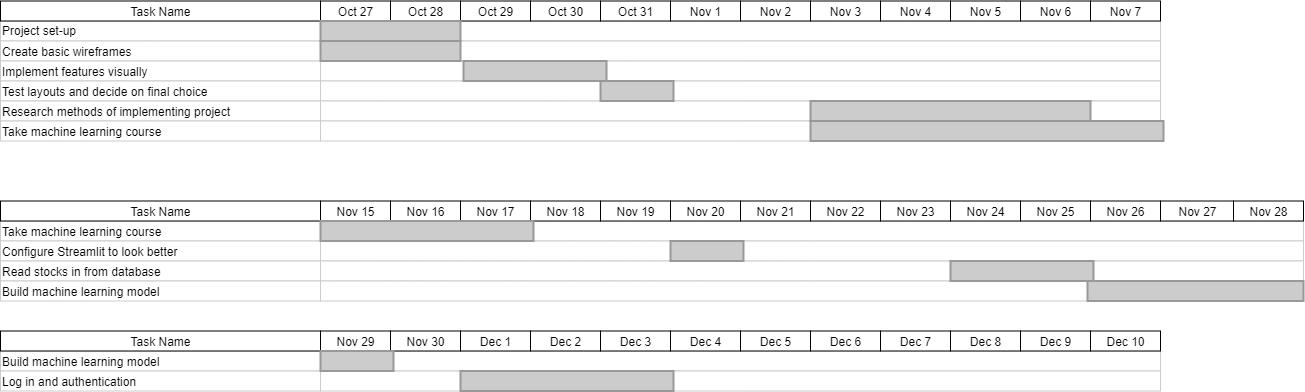

The diagram above was exported from draw.io. Its source (the exported page's mxGraphModel, read from the mxfile embedded in the PNG):
<mxGraphModel dx="1374" dy="2027.5" grid="1" gridSize="10" guides="1" tooltips="1" connect="0" arrows="1" fold="1" page="1" pageScale="1.5" pageWidth="1169" pageHeight="827" background="none" math="0" shadow="0">
  <root>
    <mxCell id="0" style=";html=1;" />
    <mxCell id="1" style=";html=1;" parent="0" />
    <mxCell id="75" value="Take machine learning course" style="align=left;strokeColor=#CCCCCC;html=1;" parent="1" vertex="1">
      <mxGeometry x="297.0000000000003" y="149.99999999999977" width="319.9999999999997" height="20.000000000000014" as="geometry" />
    </mxCell>
    <mxCell id="80" value="Configure Streamlit to look better" style="align=left;strokeColor=#CCCCCC;html=1;" parent="1" vertex="1">
      <mxGeometry x="297" y="170.00000000000023" width="320" height="20" as="geometry" />
    </mxCell>
    <mxCell id="85" value="Read stocks in from database" style="align=left;strokeColor=#CCCCCC;html=1;" parent="1" vertex="1">
      <mxGeometry x="296.9999999999999" y="190.00000000000023" width="320.0000000000001" height="20" as="geometry" />
    </mxCell>
    <mxCell id="90" value="Build machine learning model" style="align=left;strokeColor=#CCCCCC;html=1;" parent="1" vertex="1">
      <mxGeometry x="296.9999999999999" y="210.00000000000045" width="320.0000000000001" height="20" as="geometry" />
    </mxCell>
    <mxCell id="2" value="Task Name" style="strokeWidth=1;fontStyle=0;html=1;" parent="1" vertex="1">
      <mxGeometry x="297" y="130" width="320" height="20" as="geometry" />
    </mxCell>
    <mxCell id="67c90442a009f359-291" value="" style="align=left;strokeColor=#CCCCCC;html=1;" parent="1" vertex="1">
      <mxGeometry x="617" y="150" width="983" height="20" as="geometry" />
    </mxCell>
    <mxCell id="4" value="Nov 15" style="strokeWidth=1;fontStyle=0;html=1;" parent="1" vertex="1">
      <mxGeometry x="617" y="130" width="70" height="20" as="geometry" />
    </mxCell>
    <mxCell id="67c90442a009f359-278" value="Nov 16" style="strokeWidth=1;fontStyle=0;html=1;" parent="1" vertex="1">
      <mxGeometry x="687" y="130" width="70" height="20" as="geometry" />
    </mxCell>
    <mxCell id="67c90442a009f359-279" value="Nov 17" style="strokeWidth=1;fontStyle=0;html=1;" parent="1" vertex="1">
      <mxGeometry x="757" y="130" width="70" height="20" as="geometry" />
    </mxCell>
    <mxCell id="67c90442a009f359-280" value="Nov 18" style="strokeWidth=1;fontStyle=0;html=1;" parent="1" vertex="1">
      <mxGeometry x="827" y="130" width="70" height="20" as="geometry" />
    </mxCell>
    <mxCell id="67c90442a009f359-281" value="Nov 19" style="strokeWidth=1;fontStyle=0;html=1;" parent="1" vertex="1">
      <mxGeometry x="897" y="130" width="70" height="20" as="geometry" />
    </mxCell>
    <mxCell id="67c90442a009f359-282" value="Nov 20" style="strokeWidth=1;fontStyle=0;html=1;" parent="1" vertex="1">
      <mxGeometry x="967" y="130" width="70" height="20" as="geometry" />
    </mxCell>
    <mxCell id="67c90442a009f359-283" value="Nov 21" style="strokeWidth=1;fontStyle=0;html=1;" parent="1" vertex="1">
      <mxGeometry x="1037" y="130" width="70" height="20" as="geometry" />
    </mxCell>
    <mxCell id="67c90442a009f359-284" value="Nov 22" style="strokeWidth=1;fontStyle=0;html=1;" parent="1" vertex="1">
      <mxGeometry x="1107" y="130" width="70" height="20" as="geometry" />
    </mxCell>
    <mxCell id="67c90442a009f359-285" value="Nov 23" style="strokeWidth=1;fontStyle=0;html=1;" parent="1" vertex="1">
      <mxGeometry x="1177" y="130" width="70" height="20" as="geometry" />
    </mxCell>
    <mxCell id="67c90442a009f359-286" value="Nov 24" style="strokeWidth=1;fontStyle=0;html=1;" parent="1" vertex="1">
      <mxGeometry x="1247" y="130" width="70" height="20" as="geometry" />
    </mxCell>
    <mxCell id="67c90442a009f359-287" value="Nov 25" style="strokeWidth=1;fontStyle=0;html=1;" parent="1" vertex="1">
      <mxGeometry x="1317" y="130" width="70" height="20" as="geometry" />
    </mxCell>
    <mxCell id="67c90442a009f359-288" value="Nov 26" style="strokeWidth=1;fontStyle=0;html=1;" parent="1" vertex="1">
      <mxGeometry x="1387" y="130" width="70" height="20" as="geometry" />
    </mxCell>
    <mxCell id="67c90442a009f359-292" value="" style="align=left;strokeColor=#CCCCCC;html=1;" parent="1" vertex="1">
      <mxGeometry x="617" y="170" width="983" height="20" as="geometry" />
    </mxCell>
    <mxCell id="67c90442a009f359-293" value="" style="align=left;strokeColor=#CCCCCC;html=1;" parent="1" vertex="1">
      <mxGeometry x="617" y="190" width="983" height="20" as="geometry" />
    </mxCell>
    <mxCell id="67c90442a009f359-294" value="" style="align=left;strokeColor=#CCCCCC;html=1;" parent="1" vertex="1">
      <mxGeometry x="617" y="210" width="983" height="20" as="geometry" />
    </mxCell>
    <mxCell id="67c90442a009f359-299" value="" style="whiteSpace=wrap;html=1;strokeWidth=2;fillColor=#CCCCCC;gradientColor=none;fontSize=14;align=center;strokeColor=#999999;" parent="1" vertex="1">
      <mxGeometry x="617" y="150" width="213" height="20" as="geometry" />
    </mxCell>
    <mxCell id="67c90442a009f359-300" value="" style="whiteSpace=wrap;html=1;strokeWidth=2;fillColor=#CCCCCC;gradientColor=none;fontSize=14;align=center;strokeColor=#999999;" parent="1" vertex="1">
      <mxGeometry x="967" y="170" width="73" height="20" as="geometry" />
    </mxCell>
    <mxCell id="67c90442a009f359-301" value="" style="whiteSpace=wrap;html=1;strokeWidth=2;fillColor=#CCCCCC;gradientColor=none;fontSize=14;align=center;strokeColor=#999999;" parent="1" vertex="1">
      <mxGeometry x="1247" y="190" width="143" height="20" as="geometry" />
    </mxCell>
    <mxCell id="67c90442a009f359-302" value="" style="whiteSpace=wrap;html=1;strokeWidth=2;fillColor=#CCCCCC;gradientColor=none;fontSize=14;align=center;strokeColor=#999999;" parent="1" vertex="1">
      <mxGeometry x="1384" y="210" width="216" height="20" as="geometry" />
    </mxCell>
    <mxCell id="BU72cUsWFPDirFA43X7Q-100" value="Project set-up" style="align=left;strokeColor=#CCCCCC;html=1;" vertex="1" parent="1">
      <mxGeometry x="297.0000000000003" y="-50.00000000000023" width="319.9999999999997" height="20.000000000000014" as="geometry" />
    </mxCell>
    <mxCell id="BU72cUsWFPDirFA43X7Q-101" value="Create basic wireframes" style="align=left;strokeColor=#CCCCCC;html=1;" vertex="1" parent="1">
      <mxGeometry x="297" y="-29.999999999999773" width="320" height="20" as="geometry" />
    </mxCell>
    <mxCell id="BU72cUsWFPDirFA43X7Q-102" value="Implement features visually" style="align=left;strokeColor=#CCCCCC;html=1;" vertex="1" parent="1">
      <mxGeometry x="296.9999999999999" y="-9.999999999999773" width="320.0000000000001" height="20" as="geometry" />
    </mxCell>
    <mxCell id="BU72cUsWFPDirFA43X7Q-103" value="Test layouts and decide on final choice" style="align=left;strokeColor=#CCCCCC;html=1;" vertex="1" parent="1">
      <mxGeometry x="296.9999999999999" y="10.000000000000455" width="320.0000000000001" height="20" as="geometry" />
    </mxCell>
    <mxCell id="BU72cUsWFPDirFA43X7Q-104" value="Research methods of implementing project" style="align=left;strokeColor=#CCCCCC;html=1;" vertex="1" parent="1">
      <mxGeometry x="297.0000000000006" y="30.000000000000682" width="319.9999999999994" height="20" as="geometry" />
    </mxCell>
    <mxCell id="BU72cUsWFPDirFA43X7Q-105" value="Take machine learning course" style="align=left;strokeColor=#CCCCCC;html=1;" vertex="1" parent="1">
      <mxGeometry x="297.0000000000006" y="50.00000000000057" width="319.9999999999994" height="20" as="geometry" />
    </mxCell>
    <mxCell id="BU72cUsWFPDirFA43X7Q-106" value="Task Name" style="strokeWidth=1;fontStyle=0;html=1;" vertex="1" parent="1">
      <mxGeometry x="297" y="-70" width="320" height="20" as="geometry" />
    </mxCell>
    <mxCell id="BU72cUsWFPDirFA43X7Q-109" value="" style="align=left;strokeColor=#CCCCCC;html=1;" vertex="1" parent="1">
      <mxGeometry x="617" y="-50" width="840" height="20" as="geometry" />
    </mxCell>
    <mxCell id="BU72cUsWFPDirFA43X7Q-110" value="Oct 27" style="strokeWidth=1;fontStyle=0;html=1;" vertex="1" parent="1">
      <mxGeometry x="617" y="-70" width="70" height="20" as="geometry" />
    </mxCell>
    <mxCell id="BU72cUsWFPDirFA43X7Q-111" value="Oct 28" style="strokeWidth=1;fontStyle=0;html=1;" vertex="1" parent="1">
      <mxGeometry x="687" y="-70" width="70" height="20" as="geometry" />
    </mxCell>
    <mxCell id="BU72cUsWFPDirFA43X7Q-112" value="Oct 29" style="strokeWidth=1;fontStyle=0;html=1;" vertex="1" parent="1">
      <mxGeometry x="757" y="-70" width="70" height="20" as="geometry" />
    </mxCell>
    <mxCell id="BU72cUsWFPDirFA43X7Q-113" value="Oct 30" style="strokeWidth=1;fontStyle=0;html=1;" vertex="1" parent="1">
      <mxGeometry x="827" y="-70" width="70" height="20" as="geometry" />
    </mxCell>
    <mxCell id="BU72cUsWFPDirFA43X7Q-114" value="Oct 31" style="strokeWidth=1;fontStyle=0;html=1;" vertex="1" parent="1">
      <mxGeometry x="897" y="-70" width="70" height="20" as="geometry" />
    </mxCell>
    <mxCell id="BU72cUsWFPDirFA43X7Q-115" value="Nov 1" style="strokeWidth=1;fontStyle=0;html=1;" vertex="1" parent="1">
      <mxGeometry x="967" y="-70" width="70" height="20" as="geometry" />
    </mxCell>
    <mxCell id="BU72cUsWFPDirFA43X7Q-116" value="Nov 2" style="strokeWidth=1;fontStyle=0;html=1;" vertex="1" parent="1">
      <mxGeometry x="1037" y="-70" width="70" height="20" as="geometry" />
    </mxCell>
    <mxCell id="BU72cUsWFPDirFA43X7Q-117" value="Nov 3" style="strokeWidth=1;fontStyle=0;html=1;" vertex="1" parent="1">
      <mxGeometry x="1107" y="-70" width="70" height="20" as="geometry" />
    </mxCell>
    <mxCell id="BU72cUsWFPDirFA43X7Q-118" value="Nov 4" style="strokeWidth=1;fontStyle=0;html=1;" vertex="1" parent="1">
      <mxGeometry x="1177" y="-70" width="70" height="20" as="geometry" />
    </mxCell>
    <mxCell id="BU72cUsWFPDirFA43X7Q-119" value="Nov 5" style="strokeWidth=1;fontStyle=0;html=1;" vertex="1" parent="1">
      <mxGeometry x="1247" y="-70" width="70" height="20" as="geometry" />
    </mxCell>
    <mxCell id="BU72cUsWFPDirFA43X7Q-120" value="Nov 6" style="strokeWidth=1;fontStyle=0;html=1;" vertex="1" parent="1">
      <mxGeometry x="1317" y="-70" width="70" height="20" as="geometry" />
    </mxCell>
    <mxCell id="BU72cUsWFPDirFA43X7Q-121" value="Nov 7" style="strokeWidth=1;fontStyle=0;html=1;" vertex="1" parent="1">
      <mxGeometry x="1387" y="-70" width="70" height="20" as="geometry" />
    </mxCell>
    <mxCell id="BU72cUsWFPDirFA43X7Q-122" value="" style="align=left;strokeColor=#CCCCCC;html=1;" vertex="1" parent="1">
      <mxGeometry x="617" y="-30" width="840" height="20" as="geometry" />
    </mxCell>
    <mxCell id="BU72cUsWFPDirFA43X7Q-123" value="" style="align=left;strokeColor=#CCCCCC;html=1;" vertex="1" parent="1">
      <mxGeometry x="617" y="-10" width="840" height="20" as="geometry" />
    </mxCell>
    <mxCell id="BU72cUsWFPDirFA43X7Q-124" value="" style="align=left;strokeColor=#CCCCCC;html=1;" vertex="1" parent="1">
      <mxGeometry x="617" y="10" width="840" height="20" as="geometry" />
    </mxCell>
    <mxCell id="BU72cUsWFPDirFA43X7Q-125" value="" style="align=left;strokeColor=#CCCCCC;html=1;" vertex="1" parent="1">
      <mxGeometry x="617" y="30" width="840" height="20" as="geometry" />
    </mxCell>
    <mxCell id="BU72cUsWFPDirFA43X7Q-126" value="" style="align=left;strokeColor=#CCCCCC;html=1;" vertex="1" parent="1">
      <mxGeometry x="617" y="50" width="840" height="20" as="geometry" />
    </mxCell>
    <mxCell id="BU72cUsWFPDirFA43X7Q-129" value="" style="whiteSpace=wrap;html=1;strokeWidth=2;fillColor=#CCCCCC;gradientColor=none;fontSize=14;align=center;strokeColor=#999999;" vertex="1" parent="1">
      <mxGeometry x="617" y="-50" width="140" height="20" as="geometry" />
    </mxCell>
    <mxCell id="BU72cUsWFPDirFA43X7Q-130" value="" style="whiteSpace=wrap;html=1;strokeWidth=2;fillColor=#CCCCCC;gradientColor=none;fontSize=14;align=center;strokeColor=#999999;" vertex="1" parent="1">
      <mxGeometry x="617" y="-30" width="140" height="20" as="geometry" />
    </mxCell>
    <mxCell id="BU72cUsWFPDirFA43X7Q-131" value="" style="whiteSpace=wrap;html=1;strokeWidth=2;fillColor=#CCCCCC;gradientColor=none;fontSize=14;align=center;strokeColor=#999999;" vertex="1" parent="1">
      <mxGeometry x="760" y="-10" width="143" height="20" as="geometry" />
    </mxCell>
    <mxCell id="BU72cUsWFPDirFA43X7Q-132" value="" style="whiteSpace=wrap;html=1;strokeWidth=2;fillColor=#CCCCCC;gradientColor=none;fontSize=14;align=center;strokeColor=#999999;" vertex="1" parent="1">
      <mxGeometry x="897" y="10" width="73" height="20" as="geometry" />
    </mxCell>
    <mxCell id="BU72cUsWFPDirFA43X7Q-133" value="" style="whiteSpace=wrap;html=1;strokeWidth=2;fillColor=#CCCCCC;gradientColor=none;fontSize=14;align=center;strokeColor=#999999;" vertex="1" parent="1">
      <mxGeometry x="1107" y="30" width="280" height="20" as="geometry" />
    </mxCell>
    <mxCell id="BU72cUsWFPDirFA43X7Q-134" value="" style="whiteSpace=wrap;html=1;strokeWidth=2;fillColor=#CCCCCC;gradientColor=none;fontSize=14;align=center;strokeColor=#999999;" vertex="1" parent="1">
      <mxGeometry x="1107" y="50" width="353" height="20" as="geometry" />
    </mxCell>
    <mxCell id="BU72cUsWFPDirFA43X7Q-138" value="Nov 27" style="strokeWidth=1;fontStyle=0;html=1;" vertex="1" parent="1">
      <mxGeometry x="1457" y="130" width="73" height="20" as="geometry" />
    </mxCell>
    <mxCell id="BU72cUsWFPDirFA43X7Q-139" value="Nov 28" style="strokeWidth=1;fontStyle=0;html=1;" vertex="1" parent="1">
      <mxGeometry x="1530" y="130" width="70" height="20" as="geometry" />
    </mxCell>
    <mxCell id="BU72cUsWFPDirFA43X7Q-140" value="Build machine learning model" style="align=left;strokeColor=#CCCCCC;html=1;" vertex="1" parent="1">
      <mxGeometry x="297.0000000000003" y="279.9999999999998" width="319.9999999999997" height="20.000000000000014" as="geometry" />
    </mxCell>
    <mxCell id="BU72cUsWFPDirFA43X7Q-141" value="Log in and authentication" style="align=left;strokeColor=#CCCCCC;html=1;" vertex="1" parent="1">
      <mxGeometry x="297" y="300.0000000000002" width="320" height="20" as="geometry" />
    </mxCell>
    <mxCell id="BU72cUsWFPDirFA43X7Q-146" value="Task Name" style="strokeWidth=1;fontStyle=0;html=1;" vertex="1" parent="1">
      <mxGeometry x="297" y="260" width="320" height="20" as="geometry" />
    </mxCell>
    <mxCell id="BU72cUsWFPDirFA43X7Q-147" value="" style="align=left;strokeColor=#CCCCCC;html=1;" vertex="1" parent="1">
      <mxGeometry x="617" y="280" width="840" height="20" as="geometry" />
    </mxCell>
    <mxCell id="BU72cUsWFPDirFA43X7Q-148" value="Nov 29" style="strokeWidth=1;fontStyle=0;html=1;" vertex="1" parent="1">
      <mxGeometry x="617" y="260" width="70" height="20" as="geometry" />
    </mxCell>
    <mxCell id="BU72cUsWFPDirFA43X7Q-149" value="Nov 30" style="strokeWidth=1;fontStyle=0;html=1;" vertex="1" parent="1">
      <mxGeometry x="687" y="260" width="70" height="20" as="geometry" />
    </mxCell>
    <mxCell id="BU72cUsWFPDirFA43X7Q-150" value="Dec 1" style="strokeWidth=1;fontStyle=0;html=1;" vertex="1" parent="1">
      <mxGeometry x="757" y="260" width="70" height="20" as="geometry" />
    </mxCell>
    <mxCell id="BU72cUsWFPDirFA43X7Q-151" value="Dec 2" style="strokeWidth=1;fontStyle=0;html=1;" vertex="1" parent="1">
      <mxGeometry x="827" y="260" width="70" height="20" as="geometry" />
    </mxCell>
    <mxCell id="BU72cUsWFPDirFA43X7Q-152" value="Dec 3" style="strokeWidth=1;fontStyle=0;html=1;" vertex="1" parent="1">
      <mxGeometry x="897" y="260" width="70" height="20" as="geometry" />
    </mxCell>
    <mxCell id="BU72cUsWFPDirFA43X7Q-153" value="Dec 4" style="strokeWidth=1;fontStyle=0;html=1;" vertex="1" parent="1">
      <mxGeometry x="967" y="260" width="70" height="20" as="geometry" />
    </mxCell>
    <mxCell id="BU72cUsWFPDirFA43X7Q-154" value="Dec 5" style="strokeWidth=1;fontStyle=0;html=1;" vertex="1" parent="1">
      <mxGeometry x="1037" y="260" width="70" height="20" as="geometry" />
    </mxCell>
    <mxCell id="BU72cUsWFPDirFA43X7Q-155" value="Dec 6" style="strokeWidth=1;fontStyle=0;html=1;" vertex="1" parent="1">
      <mxGeometry x="1107" y="260" width="70" height="20" as="geometry" />
    </mxCell>
    <mxCell id="BU72cUsWFPDirFA43X7Q-156" value="Dec 7" style="strokeWidth=1;fontStyle=0;html=1;" vertex="1" parent="1">
      <mxGeometry x="1177" y="260" width="70" height="20" as="geometry" />
    </mxCell>
    <mxCell id="BU72cUsWFPDirFA43X7Q-157" value="Dec 8" style="strokeWidth=1;fontStyle=0;html=1;" vertex="1" parent="1">
      <mxGeometry x="1247" y="260" width="70" height="20" as="geometry" />
    </mxCell>
    <mxCell id="BU72cUsWFPDirFA43X7Q-158" value="Dec 9" style="strokeWidth=1;fontStyle=0;html=1;" vertex="1" parent="1">
      <mxGeometry x="1317" y="260" width="70" height="20" as="geometry" />
    </mxCell>
    <mxCell id="BU72cUsWFPDirFA43X7Q-159" value="Dec 10" style="strokeWidth=1;fontStyle=0;html=1;" vertex="1" parent="1">
      <mxGeometry x="1387" y="260" width="70" height="20" as="geometry" />
    </mxCell>
    <mxCell id="BU72cUsWFPDirFA43X7Q-160" value="" style="align=left;strokeColor=#CCCCCC;html=1;" vertex="1" parent="1">
      <mxGeometry x="617" y="300" width="840" height="20" as="geometry" />
    </mxCell>
    <mxCell id="BU72cUsWFPDirFA43X7Q-165" value="" style="whiteSpace=wrap;html=1;strokeWidth=2;fillColor=#CCCCCC;gradientColor=none;fontSize=14;align=center;strokeColor=#999999;" vertex="1" parent="1">
      <mxGeometry x="617" y="280" width="73" height="20" as="geometry" />
    </mxCell>
    <mxCell id="BU72cUsWFPDirFA43X7Q-166" value="" style="whiteSpace=wrap;html=1;strokeWidth=2;fillColor=#CCCCCC;gradientColor=none;fontSize=14;align=center;strokeColor=#999999;" vertex="1" parent="1">
      <mxGeometry x="757" y="300" width="213" height="20" as="geometry" />
    </mxCell>
  </root>
</mxGraphModel>